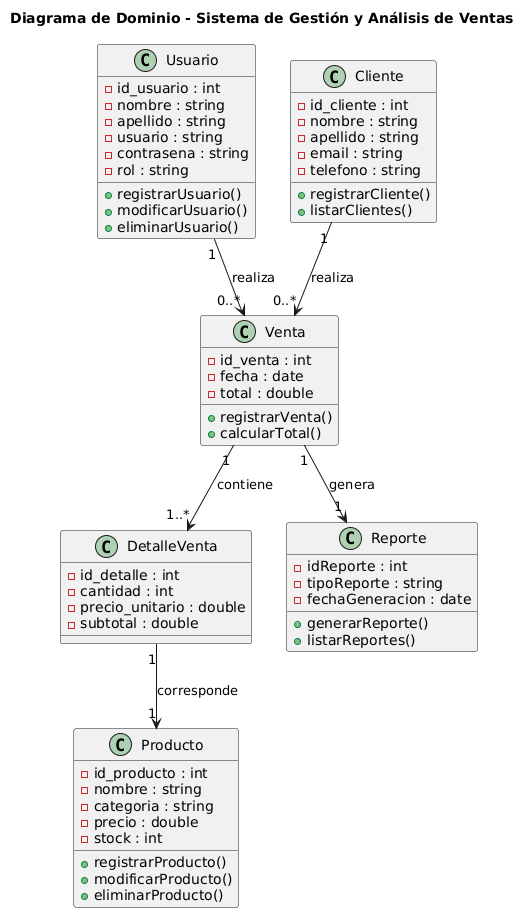

The diagram above was rendered by PlantUML. Its source (embedded in the PNG):
@startuml
title Diagrama de Dominio - Sistema de Gestión y Análisis de Ventas

class Usuario {
  - id_usuario : int
  - nombre : string
  - apellido : string
  - usuario : string
  - contrasena : string
  - rol : string
  + registrarUsuario()
  + modificarUsuario()
  + eliminarUsuario()
}

class Cliente {
  - id_cliente : int
  - nombre : string
  - apellido : string
  - email : string
  - telefono : string
  + registrarCliente()
  + listarClientes()
}

class Producto {
  - id_producto : int
  - nombre : string
  - categoria : string
  - precio : double
  - stock : int
  + registrarProducto()
  + modificarProducto()
  + eliminarProducto()
}

class Venta {
  - id_venta : int
  - fecha : date
  - total : double
  + registrarVenta()
  + calcularTotal()
}

class DetalleVenta {
  - id_detalle : int
  - cantidad : int
  - precio_unitario : double
  - subtotal : double
}

class Reporte {
  - idReporte : int
  - tipoReporte : string
  - fechaGeneracion : date
  + generarReporte()
  + listarReportes()
}

' RELACIONES
Usuario "1" --> "0..*" Venta : realiza
Cliente "1" --> "0..*" Venta : realiza
Venta "1" --> "1..*" DetalleVenta : contiene
DetalleVenta "1" --> "1" Producto : corresponde
Venta "1" --> "1" Reporte : genera
@enduml